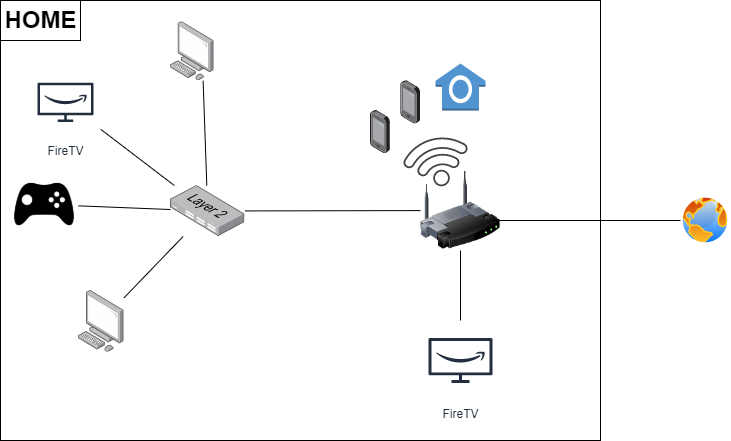

The diagram above was exported from draw.io. Its source (the exported page's mxGraphModel, read from the mxfile embedded in the PNG):
<mxGraphModel dx="1248" dy="677" grid="1" gridSize="10" guides="1" tooltips="1" connect="1" arrows="1" fold="1" page="1" pageScale="1" pageWidth="827" pageHeight="1169" math="0" shadow="0">
  <root>
    <mxCell id="0" />
    <mxCell id="1" parent="0" />
    <mxCell id="Xv7nMwvrhgrdDyt_nf2j-1" value="" style="points=[];aspect=fixed;html=1;align=center;shadow=0;dashed=0;image;image=img/lib/allied_telesis/computer_and_terminals/Personal_Computer.svg;" parent="1" vertex="1">
      <mxGeometry x="158" y="690" width="45.6" height="61.800000000000004" as="geometry" />
    </mxCell>
    <mxCell id="Xv7nMwvrhgrdDyt_nf2j-2" value="" style="points=[];aspect=fixed;html=1;align=center;shadow=0;dashed=0;image;image=img/lib/allied_telesis/computer_and_terminals/Personal_Computer.svg;" parent="1" vertex="1">
      <mxGeometry x="250" y="421.22" width="43.6" height="59.08" as="geometry" />
    </mxCell>
    <mxCell id="Xv7nMwvrhgrdDyt_nf2j-3" value="" style="points=[];aspect=fixed;html=1;align=center;shadow=0;dashed=0;image;image=img/lib/allied_telesis/switch/Switch_24_port_L2.svg;" parent="1" vertex="1">
      <mxGeometry x="250" y="585" width="74.4" height="51" as="geometry" />
    </mxCell>
    <mxCell id="Xv7nMwvrhgrdDyt_nf2j-4" value="" style="image;html=1;image=img/lib/clip_art/networking/Wireless_Router_128x128.png" parent="1" vertex="1">
      <mxGeometry x="500" y="570" width="80" height="80" as="geometry" />
    </mxCell>
    <mxCell id="Xv7nMwvrhgrdDyt_nf2j-5" value="" style="endArrow=none;html=1;rounded=0;exitX=0.748;exitY=0.999;exitDx=0;exitDy=0;exitPerimeter=0;" parent="1" source="Xv7nMwvrhgrdDyt_nf2j-2" target="Xv7nMwvrhgrdDyt_nf2j-3" edge="1">
      <mxGeometry width="50" height="50" relative="1" as="geometry">
        <mxPoint x="210" y="585" as="sourcePoint" />
        <mxPoint x="260" y="535" as="targetPoint" />
      </mxGeometry>
    </mxCell>
    <mxCell id="Xv7nMwvrhgrdDyt_nf2j-6" value="" style="endArrow=none;html=1;rounded=0;" parent="1" source="Xv7nMwvrhgrdDyt_nf2j-1" target="Xv7nMwvrhgrdDyt_nf2j-3" edge="1">
      <mxGeometry width="50" height="50" relative="1" as="geometry">
        <mxPoint x="390" y="650" as="sourcePoint" />
        <mxPoint x="440" y="600" as="targetPoint" />
      </mxGeometry>
    </mxCell>
    <mxCell id="Xv7nMwvrhgrdDyt_nf2j-7" value="" style="endArrow=none;html=1;rounded=0;" parent="1" source="Xv7nMwvrhgrdDyt_nf2j-3" target="Xv7nMwvrhgrdDyt_nf2j-4" edge="1">
      <mxGeometry width="50" height="50" relative="1" as="geometry">
        <mxPoint x="320" y="660" as="sourcePoint" />
        <mxPoint x="370" y="610" as="targetPoint" />
      </mxGeometry>
    </mxCell>
    <mxCell id="Xv7nMwvrhgrdDyt_nf2j-9" value="" style="endArrow=none;html=1;rounded=0;" parent="1" source="Xv7nMwvrhgrdDyt_nf2j-10" target="Xv7nMwvrhgrdDyt_nf2j-3" edge="1">
      <mxGeometry width="50" height="50" relative="1" as="geometry">
        <mxPoint x="279.20633914421546" y="475.5" as="sourcePoint" />
        <mxPoint x="440" y="600" as="targetPoint" />
      </mxGeometry>
    </mxCell>
    <mxCell id="Xv7nMwvrhgrdDyt_nf2j-10" value="FireTV" style="sketch=0;outlineConnect=0;fontColor=#232F3E;gradientColor=none;strokeColor=#232F3E;fillColor=#ffffff;dashed=0;verticalLabelPosition=bottom;verticalAlign=top;align=center;html=1;fontSize=12;fontStyle=0;aspect=fixed;shape=mxgraph.aws4.resourceIcon;resIcon=mxgraph.aws4.firetv;" parent="1" vertex="1">
      <mxGeometry x="110" y="466.9" width="70" height="70" as="geometry" />
    </mxCell>
    <mxCell id="Xv7nMwvrhgrdDyt_nf2j-11" value="" style="sketch=0;pointerEvents=1;shadow=0;dashed=0;html=1;strokeColor=none;fillColor=#434445;aspect=fixed;labelPosition=center;verticalLabelPosition=bottom;verticalAlign=top;align=center;outlineConnect=0;shape=mxgraph.vvd.wi_fi;rotation=-60;" parent="1" vertex="1">
      <mxGeometry x="490" y="530" width="50" height="50" as="geometry" />
    </mxCell>
    <mxCell id="Xv7nMwvrhgrdDyt_nf2j-12" value="" style="points=[];aspect=fixed;html=1;align=center;shadow=0;dashed=0;image;image=img/lib/allied_telesis/computer_and_terminals/Smartphone.svg;" parent="1" vertex="1">
      <mxGeometry x="450" y="510" width="19.8" height="43.2" as="geometry" />
    </mxCell>
    <mxCell id="Xv7nMwvrhgrdDyt_nf2j-13" value="" style="points=[];aspect=fixed;html=1;align=center;shadow=0;dashed=0;image;image=img/lib/allied_telesis/computer_and_terminals/Smartphone.svg;" parent="1" vertex="1">
      <mxGeometry x="480.20000000000005" y="480.3" width="19.8" height="43.199999999999996" as="geometry" />
    </mxCell>
    <mxCell id="Xv7nMwvrhgrdDyt_nf2j-14" value="" style="shape=image;html=1;verticalAlign=top;verticalLabelPosition=bottom;labelBackgroundColor=#ffffff;imageAspect=0;aspect=fixed;image=https://cdn4.iconfinder.com/data/icons/ionicons/512/icon-game-controller-b-128.png" parent="1" vertex="1">
      <mxGeometry x="90" y="570" width="68" height="68" as="geometry" />
    </mxCell>
    <mxCell id="Xv7nMwvrhgrdDyt_nf2j-15" value="" style="endArrow=none;html=1;rounded=0;" parent="1" source="Xv7nMwvrhgrdDyt_nf2j-14" target="Xv7nMwvrhgrdDyt_nf2j-3" edge="1">
      <mxGeometry width="50" height="50" relative="1" as="geometry">
        <mxPoint x="390" y="650" as="sourcePoint" />
        <mxPoint x="440" y="600" as="targetPoint" />
      </mxGeometry>
    </mxCell>
    <mxCell id="Xv7nMwvrhgrdDyt_nf2j-16" value="" style="aspect=fixed;perimeter=ellipsePerimeter;html=1;align=center;shadow=0;dashed=0;spacingTop=3;image;image=img/lib/active_directory/internet_globe.svg;" parent="1" vertex="1">
      <mxGeometry x="760" y="595" width="50" height="50" as="geometry" />
    </mxCell>
    <mxCell id="Xv7nMwvrhgrdDyt_nf2j-18" value="FireTV" style="sketch=0;outlineConnect=0;fontColor=#232F3E;gradientColor=none;strokeColor=#232F3E;fillColor=#ffffff;dashed=0;verticalLabelPosition=bottom;verticalAlign=top;align=center;html=1;fontSize=12;fontStyle=0;aspect=fixed;shape=mxgraph.aws4.resourceIcon;resIcon=mxgraph.aws4.firetv;" parent="1" vertex="1">
      <mxGeometry x="500" y="720" width="80" height="80" as="geometry" />
    </mxCell>
    <mxCell id="Xv7nMwvrhgrdDyt_nf2j-19" value="" style="endArrow=none;html=1;rounded=0;" parent="1" source="Xv7nMwvrhgrdDyt_nf2j-18" target="Xv7nMwvrhgrdDyt_nf2j-4" edge="1">
      <mxGeometry width="50" height="50" relative="1" as="geometry">
        <mxPoint x="390" y="650" as="sourcePoint" />
        <mxPoint x="500" y="670" as="targetPoint" />
      </mxGeometry>
    </mxCell>
    <mxCell id="Xv7nMwvrhgrdDyt_nf2j-20" value="" style="outlineConnect=0;dashed=0;verticalLabelPosition=bottom;verticalAlign=top;align=center;html=1;shape=mxgraph.aws3.alexa_smart_home_skill;fillColor=#5294CF;gradientColor=none;" parent="1" vertex="1">
      <mxGeometry x="515" y="463" width="50" height="47" as="geometry" />
    </mxCell>
    <mxCell id="Xv7nMwvrhgrdDyt_nf2j-21" value="" style="rounded=0;whiteSpace=wrap;html=1;gradientColor=#ffffff;gradientDirection=north;fillColor=none;labelBackgroundColor=none;labelBorderColor=none;fontColor=none;noLabel=1;" parent="1" vertex="1">
      <mxGeometry x="80" y="400" width="600" height="440" as="geometry" />
    </mxCell>
    <mxCell id="Xv7nMwvrhgrdDyt_nf2j-22" value="" style="endArrow=none;html=1;rounded=0;entryX=0;entryY=0.5;entryDx=0;entryDy=0;" parent="1" target="Xv7nMwvrhgrdDyt_nf2j-16" edge="1">
      <mxGeometry width="50" height="50" relative="1" as="geometry">
        <mxPoint x="570" y="620" as="sourcePoint" />
        <mxPoint x="440" y="600" as="targetPoint" />
      </mxGeometry>
    </mxCell>
    <mxCell id="Xv7nMwvrhgrdDyt_nf2j-23" value="" style="rounded=0;whiteSpace=wrap;html=1;fillColor=none;gradientColor=#ffffff;gradientDirection=north;" parent="1" vertex="1">
      <mxGeometry x="80" y="400" width="80" height="40" as="geometry" />
    </mxCell>
    <mxCell id="Xv7nMwvrhgrdDyt_nf2j-24" value="HOME" style="text;strokeColor=none;fillColor=none;html=1;fontSize=24;fontStyle=1;verticalAlign=middle;align=center;" parent="1" vertex="1">
      <mxGeometry x="80" y="400" width="80" height="39.16" as="geometry" />
    </mxCell>
  </root>
</mxGraphModel>